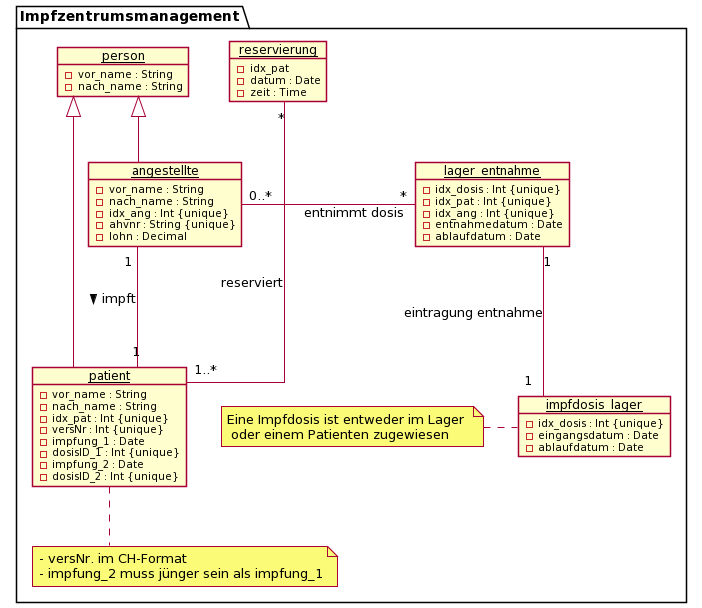

The diagram above was rendered by PlantUML. Its source (embedded in the PNG):
@startuml
skinparam linetype ortho
/'
 ' skinparam handwritten true
 '/
skinparam style strictuml


package "Impfzentrumsmanagement" {

        object person {
                - vor_name : String
                - nach_name : String
        }
        object angestellte {
                - vor_name : String
                - nach_name : String
                - idx_ang : Int {unique}
                - ahvnr : String {unique}
                - lohn : Decimal
        }
        object patient {
                - vor_name : String
                - nach_name : String
                - idx_pat : Int {unique}
                - versNr : Int {unique}
                - impfung_1 : Date
                - dosisID_1 : Int {unique}
                - impfung_2 : Date
                - dosisID_2 : Int {unique}
        }
        object reservierung {
                - idx_pat
                - datum : Date
                - zeit : Time
        }
        object impfdosis_lager {
                - idx_dosis : Int {unique}
                - eingangsdatum : Date
                - ablaufdatum : Date
        }
        object lager_entnahme {
                - idx_dosis : Int {unique}
                - idx_pat : Int {unique}
                - idx_ang : Int {unique}
                - entnahmedatum : Date
                - ablaufdatum : Date
        }

        /'
         ' note "{disjoint, complete}" as nDC
         '/
        note "- versNr. im CH-Format\n- impfung_2 muss jünger sein als impfung_1" as nV
        note "Eine Impfdosis ist entweder im Lager \n oder einem Patienten zugewiesen" as nI

        nI .right. impfdosis_lager

        /'
         ' nDC .left. person
         '/

        nV .up. patient

        patient -up-|> person
        angestellte -up-|> person

        angestellte "1" --- "1" patient : impft >
        angestellte "0..*" -left-- "*" lager_entnahme : entnimmt dosis

        impfdosis_lager "1"-up--"1" lager_entnahme : eintragung entnahme

        patient "1..*" -up--- "*" reservierung : reserviert
        /'
         ' reservierung "1..*"---"*" impfdosis_lager  : dosisreservierung
         '/
}
@enduml